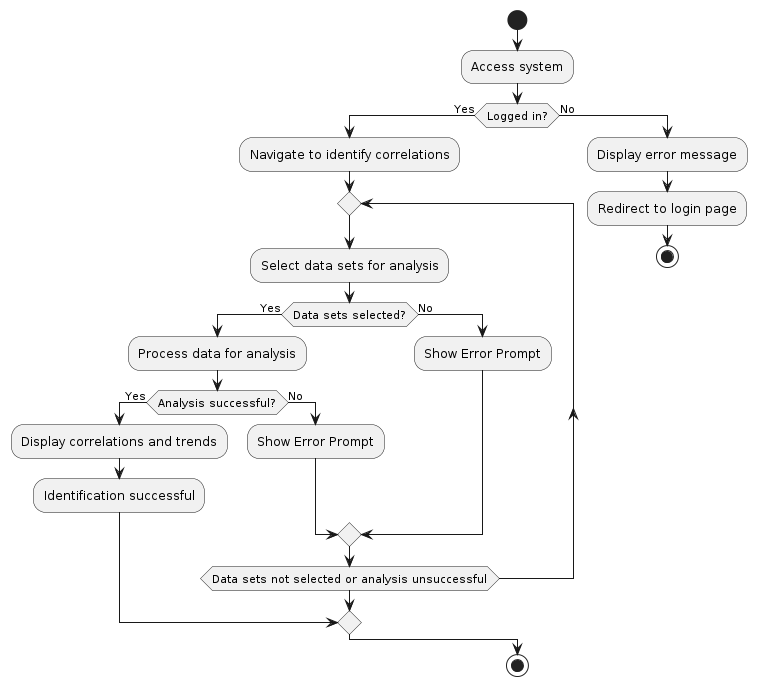

The diagram above was rendered by PlantUML. Its source (embedded in the PNG):
@startuml
|Main|
start
:Access system;
if (Logged in?) then (Yes)
  :Navigate to identify correlations;
  repeat
    :Select data sets for analysis;
    if (Data sets selected?) then (Yes)
      :Process data for analysis;
      if (Analysis successful?) then (Yes)
        :Display correlations and trends;
        :Identification successful;
        break
      else (No)
        :Show Error Prompt;
      endif
    else (No)
      :Show Error Prompt;
    endif
  repeat while (Data sets not selected or analysis unsuccessful)
else (No)
  :Display error message;
  :Redirect to login page;
  stop
endif

|Main|
stop
@enduml